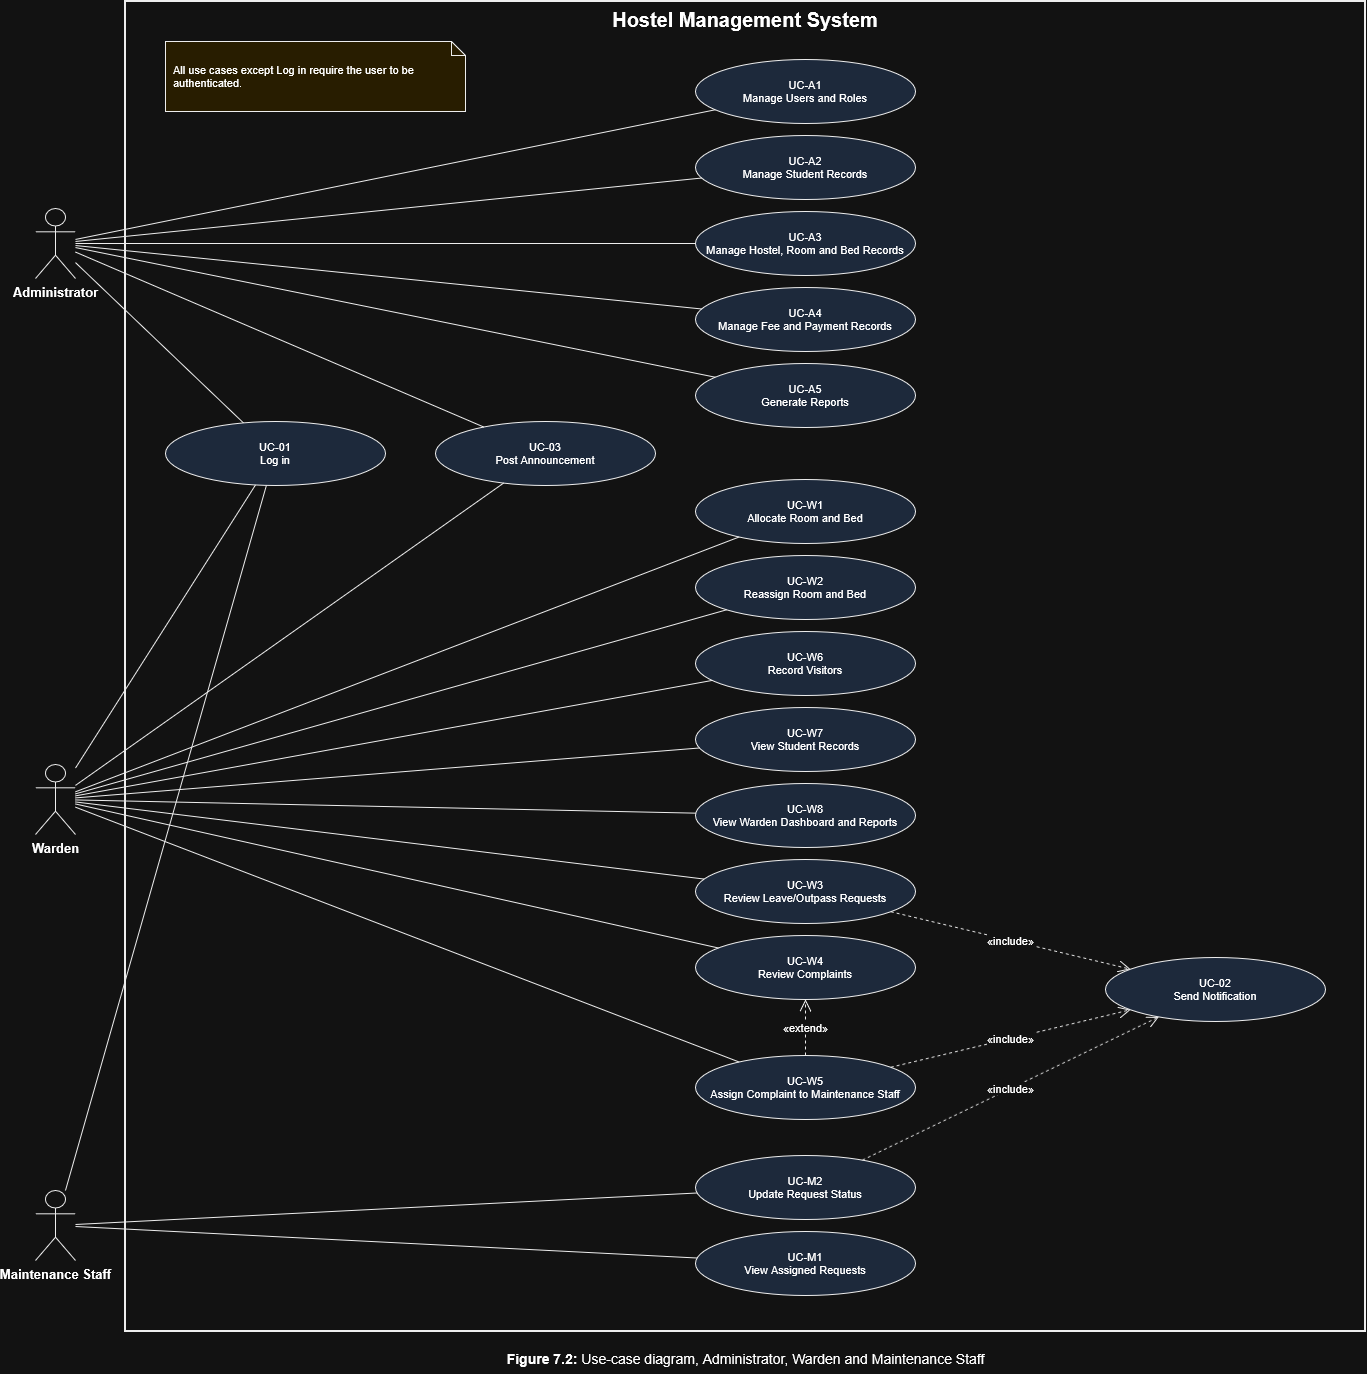

The diagram above was exported from draw.io. Its source (the exported page's mxGraphModel, read from the mxfile embedded in the PNG):
<mxGraphModel dx="2020" dy="1386" grid="1" gridSize="10" guides="1" tooltips="1" connect="1" arrows="1" fold="1" page="1" pageScale="1" pageWidth="1654" pageHeight="2339" math="0" shadow="0">
  <root>
    <mxCell id="0" />
    <mxCell id="1" parent="0" />
    <mxCell id="boundary" parent="1" style="rounded=0;whiteSpace=wrap;html=1;fillColor=none;strokeColor=#000000;strokeWidth=2;verticalAlign=top;fontSize=20;fontStyle=1;" value="Hostel Management System" vertex="1">
      <mxGeometry height="1330" width="1240" x="160" y="20" as="geometry" />
    </mxCell>
    <mxCell id="n_Administrator" parent="1" style="shape=umlActor;verticalLabelPosition=bottom;verticalAlign=top;html=1;outlineConnect=0;fontStyle=1;fontSize=13;strokeColor=#000000;fillColor=#ffffff;" value="Administrator" vertex="1">
      <mxGeometry height="70" width="40" x="70" y="227" as="geometry" />
    </mxCell>
    <mxCell id="n_Warden" parent="1" style="shape=umlActor;verticalLabelPosition=bottom;verticalAlign=top;html=1;outlineConnect=0;fontStyle=1;fontSize=13;strokeColor=#000000;fillColor=#ffffff;" value="Warden" vertex="1">
      <mxGeometry height="70" width="40" x="70" y="783" as="geometry" />
    </mxCell>
    <mxCell id="n_Maintenance" parent="1" style="shape=umlActor;verticalLabelPosition=bottom;verticalAlign=top;html=1;outlineConnect=0;fontStyle=1;fontSize=13;strokeColor=#000000;fillColor=#ffffff;" value="Maintenance Staff" vertex="1">
      <mxGeometry height="70" width="40" x="70" y="1209" as="geometry" />
    </mxCell>
    <mxCell id="n_UC_A1" parent="1" style="shape=ellipse;perimeter=ellipsePerimeter;whiteSpace=wrap;html=1;fillColor=#dae8fc;strokeColor=#000000;fontSize=11;" value="UC-A1&lt;br&gt;Manage Users and Roles" vertex="1">
      <mxGeometry height="64" width="220" x="730" y="78" as="geometry" />
    </mxCell>
    <mxCell id="n_UC_A2" parent="1" style="shape=ellipse;perimeter=ellipsePerimeter;whiteSpace=wrap;html=1;fillColor=#dae8fc;strokeColor=#000000;fontSize=11;" value="UC-A2&lt;br&gt;Manage Student Records" vertex="1">
      <mxGeometry height="64" width="220" x="730" y="154" as="geometry" />
    </mxCell>
    <mxCell id="n_UC_A3" parent="1" style="shape=ellipse;perimeter=ellipsePerimeter;whiteSpace=wrap;html=1;fillColor=#dae8fc;strokeColor=#000000;fontSize=11;" value="UC-A3&lt;br&gt;Manage Hostel, Room and Bed Records" vertex="1">
      <mxGeometry height="64" width="220" x="730" y="230" as="geometry" />
    </mxCell>
    <mxCell id="n_UC_A4" parent="1" style="shape=ellipse;perimeter=ellipsePerimeter;whiteSpace=wrap;html=1;fillColor=#dae8fc;strokeColor=#000000;fontSize=11;" value="UC-A4&lt;br&gt;Manage Fee and Payment Records" vertex="1">
      <mxGeometry height="64" width="220" x="730" y="306" as="geometry" />
    </mxCell>
    <mxCell id="n_UC_A5" parent="1" style="shape=ellipse;perimeter=ellipsePerimeter;whiteSpace=wrap;html=1;fillColor=#dae8fc;strokeColor=#000000;fontSize=11;" value="UC-A5&lt;br&gt;Generate Reports" vertex="1">
      <mxGeometry height="64" width="220" x="730" y="382" as="geometry" />
    </mxCell>
    <mxCell id="n_UC_W1" parent="1" style="shape=ellipse;perimeter=ellipsePerimeter;whiteSpace=wrap;html=1;fillColor=#dae8fc;strokeColor=#000000;fontSize=11;" value="UC-W1&lt;br&gt;Allocate Room and Bed" vertex="1">
      <mxGeometry height="64" width="220" x="730" y="498" as="geometry" />
    </mxCell>
    <mxCell id="n_UC_W2" parent="1" style="shape=ellipse;perimeter=ellipsePerimeter;whiteSpace=wrap;html=1;fillColor=#dae8fc;strokeColor=#000000;fontSize=11;" value="UC-W2&lt;br&gt;Reassign Room and Bed" vertex="1">
      <mxGeometry height="64" width="220" x="730" y="574" as="geometry" />
    </mxCell>
    <mxCell id="n_UC_W6" parent="1" style="shape=ellipse;perimeter=ellipsePerimeter;whiteSpace=wrap;html=1;fillColor=#dae8fc;strokeColor=#000000;fontSize=11;" value="UC-W6&lt;br&gt;Record Visitors" vertex="1">
      <mxGeometry height="64" width="220" x="730" y="650" as="geometry" />
    </mxCell>
    <mxCell id="n_UC_W7" parent="1" style="shape=ellipse;perimeter=ellipsePerimeter;whiteSpace=wrap;html=1;fillColor=#dae8fc;strokeColor=#000000;fontSize=11;" value="UC-W7&lt;br&gt;View Student Records" vertex="1">
      <mxGeometry height="64" width="220" x="730" y="726" as="geometry" />
    </mxCell>
    <mxCell id="n_UC_W8" parent="1" style="shape=ellipse;perimeter=ellipsePerimeter;whiteSpace=wrap;html=1;fillColor=#dae8fc;strokeColor=#000000;fontSize=11;" value="UC-W8&lt;br&gt;View Warden Dashboard and Reports" vertex="1">
      <mxGeometry height="64" width="220" x="730" y="802" as="geometry" />
    </mxCell>
    <mxCell id="n_UC_W3" parent="1" style="shape=ellipse;perimeter=ellipsePerimeter;whiteSpace=wrap;html=1;fillColor=#dae8fc;strokeColor=#000000;fontSize=11;" value="UC-W3&lt;br&gt;Review Leave/Outpass Requests" vertex="1">
      <mxGeometry height="64" width="220" x="730" y="878" as="geometry" />
    </mxCell>
    <mxCell id="n_UC_W4" parent="1" style="shape=ellipse;perimeter=ellipsePerimeter;whiteSpace=wrap;html=1;fillColor=#dae8fc;strokeColor=#000000;fontSize=11;" value="UC-W4&lt;br&gt;Review Complaints" vertex="1">
      <mxGeometry height="64" width="220" x="730" y="954" as="geometry" />
    </mxCell>
    <mxCell id="n_UC_W5" parent="1" style="shape=ellipse;perimeter=ellipsePerimeter;whiteSpace=wrap;html=1;fillColor=#dae8fc;strokeColor=#000000;fontSize=11;" value="UC-W5&lt;br&gt;Assign Complaint to Maintenance Staff" vertex="1">
      <mxGeometry height="64" width="220" x="730" y="1074" as="geometry" />
    </mxCell>
    <mxCell id="n_UC_M2" parent="1" style="shape=ellipse;perimeter=ellipsePerimeter;whiteSpace=wrap;html=1;fillColor=#dae8fc;strokeColor=#000000;fontSize=11;" value="UC-M2&lt;br&gt;Update Request Status" vertex="1">
      <mxGeometry height="64" width="220" x="730" y="1174" as="geometry" />
    </mxCell>
    <mxCell id="n_UC_M1" parent="1" style="shape=ellipse;perimeter=ellipsePerimeter;whiteSpace=wrap;html=1;fillColor=#dae8fc;strokeColor=#000000;fontSize=11;" value="UC-M1&lt;br&gt;View Assigned Requests" vertex="1">
      <mxGeometry height="64" width="220" x="730" y="1250" as="geometry" />
    </mxCell>
    <mxCell id="n_UC_01" parent="1" style="shape=ellipse;perimeter=ellipsePerimeter;whiteSpace=wrap;html=1;fillColor=#dae8fc;strokeColor=#000000;fontSize=11;" value="UC-01&lt;br&gt;Log in" vertex="1">
      <mxGeometry height="64" width="220" x="200" y="440" as="geometry" />
    </mxCell>
    <mxCell id="n_UC_03" parent="1" style="shape=ellipse;perimeter=ellipsePerimeter;whiteSpace=wrap;html=1;fillColor=#dae8fc;strokeColor=#000000;fontSize=11;" value="UC-03&lt;br&gt;Post Announcement" vertex="1">
      <mxGeometry height="64" width="220" x="470" y="440" as="geometry" />
    </mxCell>
    <mxCell id="n_UC_02" parent="1" style="shape=ellipse;perimeter=ellipsePerimeter;whiteSpace=wrap;html=1;fillColor=#dae8fc;strokeColor=#000000;fontSize=11;" value="UC-02&lt;br&gt;Send Notification" vertex="1">
      <mxGeometry height="64" width="220" x="1140" y="976" as="geometry" />
    </mxCell>
    <mxCell id="n_Note" parent="1" style="shape=note;whiteSpace=wrap;html=1;backgroundOutline=1;darkOpaque=1;size=14;fillColor=#fff2cc;strokeColor=#000000;fontSize=11;align=left;spacingLeft=6;" value="All use cases except Log in require the user to be authenticated." vertex="1">
      <mxGeometry height="70" width="300" x="200" y="60" as="geometry" />
    </mxCell>
    <mxCell id="c2" edge="1" parent="1" source="n_Administrator" style="edgeStyle=none;endArrow=none;html=1;rounded=0;strokeColor=#000000;" target="n_UC_01" value="">
      <mxGeometry relative="1" as="geometry" />
    </mxCell>
    <mxCell id="c3" edge="1" parent="1" source="n_Administrator" style="edgeStyle=none;endArrow=none;html=1;rounded=0;strokeColor=#000000;" target="n_UC_03" value="">
      <mxGeometry relative="1" as="geometry" />
    </mxCell>
    <mxCell id="c4" edge="1" parent="1" source="n_Administrator" style="edgeStyle=none;endArrow=none;html=1;rounded=0;strokeColor=#000000;" target="n_UC_A1" value="">
      <mxGeometry relative="1" as="geometry" />
    </mxCell>
    <mxCell id="c5" edge="1" parent="1" source="n_Administrator" style="edgeStyle=none;endArrow=none;html=1;rounded=0;strokeColor=#000000;" target="n_UC_A2" value="">
      <mxGeometry relative="1" as="geometry" />
    </mxCell>
    <mxCell id="c6" edge="1" parent="1" source="n_Administrator" style="edgeStyle=none;endArrow=none;html=1;rounded=0;strokeColor=#000000;" target="n_UC_A3" value="">
      <mxGeometry relative="1" as="geometry" />
    </mxCell>
    <mxCell id="c7" edge="1" parent="1" source="n_Administrator" style="edgeStyle=none;endArrow=none;html=1;rounded=0;strokeColor=#000000;" target="n_UC_A4" value="">
      <mxGeometry relative="1" as="geometry" />
    </mxCell>
    <mxCell id="c8" edge="1" parent="1" source="n_Administrator" style="edgeStyle=none;endArrow=none;html=1;rounded=0;strokeColor=#000000;" target="n_UC_A5" value="">
      <mxGeometry relative="1" as="geometry" />
    </mxCell>
    <mxCell id="c9" edge="1" parent="1" source="n_Warden" style="edgeStyle=none;endArrow=none;html=1;rounded=0;strokeColor=#000000;" target="n_UC_01" value="">
      <mxGeometry relative="1" as="geometry" />
    </mxCell>
    <mxCell id="c10" edge="1" parent="1" source="n_Warden" style="edgeStyle=none;endArrow=none;html=1;rounded=0;strokeColor=#000000;" target="n_UC_03" value="">
      <mxGeometry relative="1" as="geometry" />
    </mxCell>
    <mxCell id="c11" edge="1" parent="1" source="n_Warden" style="edgeStyle=none;endArrow=none;html=1;rounded=0;strokeColor=#000000;" target="n_UC_W1" value="">
      <mxGeometry relative="1" as="geometry" />
    </mxCell>
    <mxCell id="c12" edge="1" parent="1" source="n_Warden" style="edgeStyle=none;endArrow=none;html=1;rounded=0;strokeColor=#000000;" target="n_UC_W2" value="">
      <mxGeometry relative="1" as="geometry" />
    </mxCell>
    <mxCell id="c13" edge="1" parent="1" source="n_Warden" style="edgeStyle=none;endArrow=none;html=1;rounded=0;strokeColor=#000000;" target="n_UC_W6" value="">
      <mxGeometry relative="1" as="geometry" />
    </mxCell>
    <mxCell id="c14" edge="1" parent="1" source="n_Warden" style="edgeStyle=none;endArrow=none;html=1;rounded=0;strokeColor=#000000;" target="n_UC_W7" value="">
      <mxGeometry relative="1" as="geometry" />
    </mxCell>
    <mxCell id="c15" edge="1" parent="1" source="n_Warden" style="edgeStyle=none;endArrow=none;html=1;rounded=0;strokeColor=#000000;" target="n_UC_W8" value="">
      <mxGeometry relative="1" as="geometry" />
    </mxCell>
    <mxCell id="c16" edge="1" parent="1" source="n_Warden" style="edgeStyle=none;endArrow=none;html=1;rounded=0;strokeColor=#000000;" target="n_UC_W3" value="">
      <mxGeometry relative="1" as="geometry" />
    </mxCell>
    <mxCell id="c17" edge="1" parent="1" source="n_Warden" style="edgeStyle=none;endArrow=none;html=1;rounded=0;strokeColor=#000000;" target="n_UC_W4" value="">
      <mxGeometry relative="1" as="geometry" />
    </mxCell>
    <mxCell id="c18" edge="1" parent="1" source="n_Warden" style="edgeStyle=none;endArrow=none;html=1;rounded=0;strokeColor=#000000;" target="n_UC_W5" value="">
      <mxGeometry relative="1" as="geometry" />
    </mxCell>
    <mxCell id="c19" edge="1" parent="1" source="n_Maintenance" style="edgeStyle=none;endArrow=none;html=1;rounded=0;strokeColor=#000000;" target="n_UC_01" value="">
      <mxGeometry relative="1" as="geometry" />
    </mxCell>
    <mxCell id="c20" edge="1" parent="1" source="n_Maintenance" style="edgeStyle=none;endArrow=none;html=1;rounded=0;strokeColor=#000000;" target="n_UC_M1" value="">
      <mxGeometry relative="1" as="geometry" />
    </mxCell>
    <mxCell id="c21" edge="1" parent="1" source="n_Maintenance" style="edgeStyle=none;endArrow=none;html=1;rounded=0;strokeColor=#000000;" target="n_UC_M2" value="">
      <mxGeometry relative="1" as="geometry" />
    </mxCell>
    <mxCell id="c22" edge="1" parent="1" source="n_UC_W5" style="edgeStyle=none;endArrow=open;endFill=0;endSize=10;dashed=1;html=1;rounded=0;strokeColor=#000000;labelBackgroundColor=#ffffff;fontSize=11;" target="n_UC_W4" value="«extend»">
      <mxGeometry relative="1" as="geometry" />
    </mxCell>
    <mxCell id="c23" edge="1" parent="1" source="n_UC_W3" style="edgeStyle=none;endArrow=open;endFill=0;endSize=10;dashed=1;html=1;rounded=0;strokeColor=#000000;labelBackgroundColor=#ffffff;fontSize=11;" target="n_UC_02" value="«include»">
      <mxGeometry relative="1" as="geometry" />
    </mxCell>
    <mxCell id="c24" edge="1" parent="1" source="n_UC_W5" style="edgeStyle=none;endArrow=open;endFill=0;endSize=10;dashed=1;html=1;rounded=0;strokeColor=#000000;labelBackgroundColor=#ffffff;fontSize=11;" target="n_UC_02" value="«include»">
      <mxGeometry relative="1" as="geometry" />
    </mxCell>
    <mxCell id="c25" edge="1" parent="1" source="n_UC_M2" style="edgeStyle=none;endArrow=open;endFill=0;endSize=10;dashed=1;html=1;rounded=0;strokeColor=#000000;labelBackgroundColor=#ffffff;fontSize=11;" target="n_UC_02" value="«include»">
      <mxGeometry relative="1" as="geometry" />
    </mxCell>
    <mxCell id="caption" parent="1" style="text;html=1;align=center;verticalAlign=middle;fontSize=14;" value="&lt;b&gt;Figure 7.2:&lt;/b&gt; Use-case diagram, Administrator, Warden and Maintenance Staff" vertex="1">
      <mxGeometry height="30" width="700" x="430" y="1362" as="geometry" />
    </mxCell>
  </root>
</mxGraphModel>